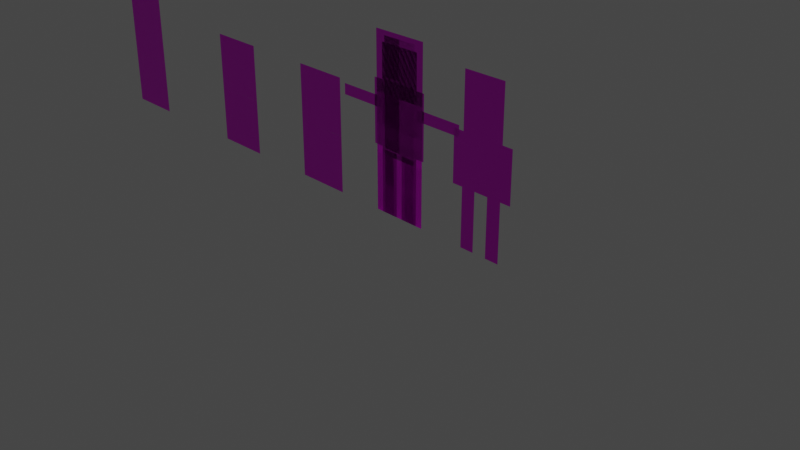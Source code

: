 # Source: skeleton2.blend  (saved by Blender 3.3.6; exported with 4.5.12 LTS)
import bpy
from mathutils import Matrix  # noqa: F401  (used for matrix-valued properties, if any)

bpy.ops.wm.read_factory_settings(use_empty=True)
scene = bpy.context.scene
scene.name = 'Scene'

# ---- collections
col_collection = bpy.data.collections.new('Collection'); scene.collection.children.link(col_collection)

# ---- images (referenced by path relative to the original .blend; pixels are not part of the script)
import os
ASSET_DIR = os.environ.get("B2B_ASSET_DIR", "")  # directory of the original .blend (textures are referenced by path, not embedded)
HERE = os.path.dirname(os.path.abspath(__file__))  # packed textures are extracted next to this script under _unpacked/

def load_image(name, relpath, width, height, colorspace="sRGB"):
    """Load a texture the original file referenced (path relative to the .blend, or extracted next to this script)."""
    p = next((c for c in (os.path.join(HERE, relpath), os.path.join(ASSET_DIR, relpath)) if relpath and os.path.exists(c)), "")
    if p:
        img = bpy.data.images.load(p, check_existing=True)
        img.name = name
    else:  # same state as the original file: an image datablock whose file is absent (Cycles renders it pink)
        img = bpy.data.images.new(name, width, height)
        img.source = "FILE"
        img.filepath = "//" + (relpath or name)
    img.colorspace_settings.name = colorspace
    return img
img_sprites_png = load_image('sprites.png', 'sprites.png', 1024, 1024, 'sRGB')

# ---- materials (node trees are filled in below, after node groups)
mat_material_001 = bpy.data.materials.new('Material.001')
mat_material_001.use_transparent_shadow = False

# ---- material node trees
mat_material_001.use_nodes = True; mat_material_001.node_tree.nodes.clear()
_N = mat_material_001.node_tree.nodes; _L = mat_material_001.node_tree.links
n0 = _N.new('ShaderNodeBsdfPrincipled'); n0.name = 'Principled BSDF'; n0.location = (10, 300)
n0.distribution = 'GGX'
n0.subsurface_method = 'RANDOM_WALK_SKIN'
n0.inputs[3].default_value = 1.45
n0.inputs[27].default_value = (0.0, 0.0, 0.0, 1.0)
n0.inputs[28].default_value = 1.0
n1 = _N.new('ShaderNodeOutputMaterial'); n1.name = 'Material Output'; n1.location = (300, 300)
n2 = _N.new('ShaderNodeTexImage'); n2.name = 'Image Texture'; n2.location = (-445, 122)
n2.image = img_sprites_png
n2.interpolation = 'Closest'
n2.extension = 'CLIP'
_L.new(n0.outputs[0], n1.inputs[0])
_L.new(n2.outputs[1], n0.inputs[4])
_L.new(n2.outputs[0], n0.inputs[0])
n1.is_active_output = True

# ---- world
world_world = bpy.data.worlds.new('World'); scene.world = world_world
world_world.use_nodes = True; world_world.node_tree.nodes.clear()
_N = world_world.node_tree.nodes; _L = world_world.node_tree.links
n0 = _N.new('ShaderNodeOutputWorld'); n0.name = 'World Output'; n0.location = (300, 300)
n1 = _N.new('ShaderNodeBackground'); n1.name = 'Background'; n1.location = (10, 300)
n1.inputs[0].default_value = (0.05088, 0.05088, 0.05088, 1.0)
_L.new(n1.outputs[0], n0.inputs[0])
n0.is_active_output = True
world_world.color = (0.05088, 0.05088, 0.05088)
world_world.use_sun_shadow = False
world_world.sun_shadow_jitter_overblur = 0.0

# ---- cameras
cam_camera = bpy.data.cameras.new('Camera')
cam_camera.clip_end = 100.0
cam_camera.ortho_scale = 7.314

# ---- lights
light_light = bpy.data.lights.new('Light', 'POINT')
light_light.transmission_factor = 0.0
light_light.energy = 1000.0
light_light.shadow_soft_size = 0.1
light_light.shadow_maximum_resolution = 0.006
light_light.use_absolute_resolution = True

# ---- meshes
me_plane = bpy.data.meshes.new('Plane')
me_plane.from_pydata([(-0.2072, 9.059e-09, 1.455), (0.2072, 9.059e-09, 1.455), (-0.2072, -9.059e-09, 1.87), (0.2072, -9.059e-09, 1.87), (-0.2072, 9.059e-09, 0.7098), (0.2072, 9.059e-09, 0.7098), (-0.2072, -9.059e-09, 1.433), (0.2072, -9.059e-09, 1.433), (-0.204, 1.08e-07, -0.0007161), (-0.03728, 1.08e-07, -0.0007161), (-0.204, 8.99e-08, 0.6961), (-0.03728, 8.99e-08, 0.6961), (0.03619, 1.08e-07, -0.0007161), (0.2008, 1.08e-07, -0.0007161), (0.03619, 8.99e-08, 0.6961), (0.2008, 8.99e-08, 0.6961), (-0.35, 1.037e-08, 0.7261), (-0.2372, 1.037e-08, 0.7261), (-0.35, -7.751e-09, 1.423), (-0.2372, -7.751e-09, 1.423), (0.2275, 1.037e-08, 0.7261), (0.3403, 1.037e-08, 0.7261), (0.2275, -7.751e-09, 1.423), (0.3403, -7.751e-09, 1.423), (0.0, 9.059e-09, 1.455), (0.0, -9.059e-09, 1.87), (0.0, 9.059e-09, 0.7098), (0.0, -9.059e-09, 1.433)], [], [(24, 1, 3, 25), (26, 5, 7, 27), (8, 9, 11, 10), (12, 13, 15, 14), (16, 17, 19, 18), (20, 21, 23, 22), (0, 24, 25, 2), (4, 26, 27, 6)])
_uv = me_plane.uv_layers.new(name='UVMap')
_uv.uv.foreach_set('vector', [0.06233, -0.001716, 0.03929, -0.001716, 0.03929, 0.8754, 0.06233, 0.8754, 0.125, 0.0004805, 0.1014, 0.0004805, 0.1014, 0.9989, 0.125, 0.9966, 0.007142, -0.00117, 0.023, -0.00117, 0.023, 0.9411, 0.007142, 0.9411, 0.02324, -0.00117, 0.008048, -0.00117, 0.008048, 0.9474, 0.02324, 0.9474, 0.06993, 0.003763, 0.08228, 0.003763, 0.08228, 0.9324, 0.06993, 0.9324, 0.08179, 0.003743, 0.07051, 0.003743, 0.07051, 0.9424, 0.08179, 0.9424, 0.03888, 0.001096, 0.06252, 0.001096, 0.06252, 0.8786, 0.03888, 0.8786, 0.1014, 0.0004805, 0.125, 0.0004805, 0.1251, 1.001, 0.1014, 0.9989])
me_plane.materials.append(mat_material_001)
me_plane.update()
me_plane_001 = bpy.data.meshes.new('Plane.001')
me_plane_001.from_pydata([(-0.24, 9.059e-09, 1.28), (-0.24, -9.059e-09, 1.8), (-0.24, 9.059e-09, 0.64), (-0.24, -9.059e-09, 1.28), (-0.24, 1.08e-07, -0.0007161), (-0.08, 1.08e-07, -0.0007161), (-0.24, 8.99e-08, 0.64), (-0.08, 8.99e-08, 0.64), (-0.8002, -7.047e-08, 1.242), (-0.8002, -5.435e-08, 1.122), (-0.2402, -1.335e-08, 1.242), (-0.2402, 2.777e-09, 1.122), (0.0, 9.059e-09, 1.28), (0.0, -9.059e-09, 1.8), (0.0, 9.059e-09, 0.64), (0.0, -9.059e-09, 1.28), (-0.24, 2.665e-15, 0.96), (0.0, 2.665e-15, 0.96), (-0.5202, -4.191e-08, 1.242), (-0.5202, -2.578e-08, 1.122), (-0.24, 9.896e-08, 0.3196), (-0.08, 9.896e-08, 0.3196), (0.24, 9.059e-09, 1.28), (0.24, -9.059e-09, 1.8), (0.24, 9.059e-09, 0.64), (0.24, -9.059e-09, 1.28), (0.24, 1.08e-07, -0.0007161), (0.08, 1.08e-07, -0.0007161), (0.24, 8.99e-08, 0.64), (0.08, 8.99e-08, 0.64), (0.8028, -7.047e-08, 1.242), (0.8028, -5.435e-08, 1.122), (0.2428, -1.335e-08, 1.242), (0.2428, 2.777e-09, 1.122), (0.24, 2.665e-15, 0.96), (0.5228, -4.191e-08, 1.242), (0.5228, -2.578e-08, 1.122), (0.24, 9.896e-08, 0.3196), (0.08, 9.896e-08, 0.3196), (0.7668, -5.067e-08, 1.122), (0.7668, -6.679e-08, 1.242), (-0.7634, -5.059e-08, 1.122), (-0.7634, -6.671e-08, 1.242), (-0.08, 1.066e-07, 0.04788), (-0.24, 1.066e-07, 0.04788)], [], [(20, 21, 7, 6), (18, 19, 11, 10), (0, 12, 13, 1), (16, 17, 15, 3), (2, 14, 17, 16), (42, 41, 19, 18), (44, 43, 21, 20), (37, 28, 29, 38), (35, 32, 33, 36), (22, 23, 13, 12), (34, 25, 15, 17), (24, 34, 17, 14), (40, 35, 36, 39), (26, 37, 38, 27), (30, 40, 39, 31), (8, 9, 41, 42), (4, 5, 43, 44)])
_uv = me_plane_001.uv_layers.new(name='UVMap')
_uv.uv.foreach_set('vector', [0.007142, 0.47, 0.023, 0.47, 0.023, 0.9411, 0.007142, 0.9411, 0.06993, 0.4681, 0.08228, 0.4681, 0.08228, 0.9324, 0.06993, 0.9324, 0.0391, 0.0006082, 0.0625, 0.0006082, 0.0625, 0.8747, 0.0391, 0.8747, 0.1016, 0.499, 0.125, 0.5002, 0.125, 0.9999, 0.1016, 0.9975, 0.1016, 0.0004805, 0.1249, 0.0004805, 0.125, 0.5002, 0.1016, 0.499, 0.06993, 0.06479, 0.08228, 0.06479, 0.08228, 0.4681, 0.06993, 0.4681, 0.007142, 0.07031, 0.023, 0.07031, 0.023, 0.47, 0.007142, 0.47, 0.007142, 0.47, 0.007142, 0.9411, 0.023, 0.9411, 0.023, 0.47, 0.06993, 0.4681, 0.06993, 0.9324, 0.08228, 0.9324, 0.08228, 0.4681, 0.0391, 0.0006082, 0.0391, 0.8747, 0.0625, 0.8747, 0.0625, 0.0006082, 0.1016, 0.499, 0.1016, 0.9975, 0.125, 0.9999, 0.125, 0.5002, 0.1016, 0.0004805, 0.1016, 0.499, 0.125, 0.5002, 0.1249, 0.0004805, 0.06993, 0.0635, 0.06993, 0.4681, 0.08228, 0.4681, 0.08228, 0.0635, 0.007142, -0.00117, 0.007142, 0.47, 0.023, 0.47, 0.023, -0.00117, 0.06993, 0.003763, 0.06993, 0.0635, 0.08228, 0.0635, 0.08228, 0.003763, 0.06993, 0.003763, 0.08228, 0.003763, 0.08228, 0.06479, 0.06993, 0.06479, 0.007142, -0.00117, 0.023, -0.00117, 0.023, 0.07031, 0.007142, 0.07031])
me_plane_001.materials.append(mat_material_001)
me_plane_001.update()
me_plane_002 = bpy.data.meshes.new('Plane.002')
me_plane_002.from_pydata([(-0.24, 9.059e-09, 1.28), (-0.24, -9.059e-09, 1.8), (-0.24, 9.059e-09, 0.64), (-0.24, -9.059e-09, 1.28), (-0.24, 1.08e-07, -0.0007161), (-0.08, 1.08e-07, -0.0007161), (-0.24, 8.99e-08, 0.64), (-0.08, 8.99e-08, 0.64), (-0.36, 1.037e-08, 0.64), (-0.24, 1.037e-08, 0.64), (-0.36, -7.751e-09, 1.2), (-0.24, -7.751e-09, 1.2), (0.0, 9.059e-09, 1.28), (0.0, -9.059e-09, 1.8), (0.0, 9.059e-09, 0.64), (0.0, -9.059e-09, 1.28), (-0.24, 2.665e-15, 0.96), (0.0, 2.665e-15, 0.96), (-0.36, 1.308e-09, 0.92), (-0.24, 1.308e-09, 0.92), (-0.24, 9.896e-08, 0.3196), (-0.08, 9.896e-08, 0.3196)], [], [(20, 21, 7, 6), (18, 19, 11, 10), (0, 12, 13, 1), (16, 17, 15, 3), (2, 14, 17, 16), (8, 9, 19, 18), (4, 5, 21, 20)])
_uv = me_plane_002.uv_layers.new(name='UVMap')
_uv.uv.foreach_set('vector', [0.007142, 0.47, 0.023, 0.47, 0.023, 0.9411, 0.007142, 0.9411, 0.06993, 0.4681, 0.08228, 0.4681, 0.08228, 0.9324, 0.06993, 0.9324, 0.0391, 0.0006082, 0.0625, 0.0006082, 0.0625, 0.8747, 0.0391, 0.8747, 0.1016, 0.499, 0.125, 0.5002, 0.125, 0.9999, 0.1016, 0.9975, 0.1016, 0.0004805, 0.1249, 0.0004805, 0.125, 0.5002, 0.1016, 0.499, 0.06993, 0.003763, 0.08228, 0.003763, 0.08228, 0.4681, 0.06993, 0.4681, 0.007142, -0.00117, 0.023, -0.00117, 0.023, 0.47, 0.007142, 0.47])
me_plane_002.materials.append(mat_material_001)
me_plane_002.update()
me_plane_003 = bpy.data.meshes.new('Plane.003')
me_plane_003.from_pydata([(-1.0, 0.0, -2.798e-08), (1.0, 0.0, -2.798e-08), (-1.0, 2.0, -2.798e-08), (1.0, 2.0, -2.798e-08), (-1.0, 1.0, -2.798e-08), (1.0, 1.0, -2.798e-08)], [], [(4, 5, 3, 2), (0, 1, 5, 4)])
_uv = me_plane_003.uv_layers.new(name='UVMap')
_uv.uv.foreach_set('vector', [0.25, 0.0, 0.3123, 0.0, 0.3123, 1.0, 0.25, 1.0, 0.1875, 0.0, 0.2499, 0.0009766, 0.2499, 1.001, 0.1875, 1.0])
me_plane_003.materials.append(mat_material_001)
me_plane_003.update()
me_plane_004 = bpy.data.meshes.new('Plane.004')
me_plane_004.from_pydata([(-0.32, 2.798e-08, 1.223e-15), (0.32, 2.798e-08, 1.223e-15), (-0.32, -2.798e-08, 1.28), (0.32, -2.798e-08, 1.28), (-0.32, -1.776e-15, 0.64), (0.32, -1.776e-15, 0.64)], [], [(4, 5, 3, 2), (0, 1, 5, 4)])
_uv = me_plane_004.uv_layers.new(name='UVMap')
_uv.uv.foreach_set('vector', [0.3132, 0.0, 0.3755, 0.0, 0.3755, 1.0, 0.3132, 1.0, 0.1875, 0.0, 0.2499, 0.0009766, 0.2499, 1.001, 0.1875, 1.0])
me_plane_004.materials.append(mat_material_001)
me_plane_004.update()
me_plane_005 = bpy.data.meshes.new('Plane.005')
me_plane_005.from_pydata([(-1.0, 0.0, -2.798e-08), (1.0, 0.0, -2.798e-08), (-1.0, 2.0, -2.798e-08), (1.0, 2.0, -2.798e-08), (-1.0, 1.0, -2.798e-08), (1.0, 1.0, -2.798e-08)], [], [(4, 5, 3, 2), (0, 1, 5, 4)])
_uv = me_plane_005.uv_layers.new(name='UVMap')
_uv.uv.foreach_set('vector', [0.375, 0.0, 0.4373, 0.0, 0.4373, 1.0, 0.375, 1.0, 0.1875, 0.0, 0.2499, 0.0009766, 0.2499, 1.001, 0.1875, 1.0])
me_plane_005.materials.append(mat_material_001)
me_plane_005.update()
me_plane_006 = bpy.data.meshes.new('Plane.006')
me_plane_006.from_pydata([(-0.32, 2.798e-08, 1.223e-15), (0.32, 2.798e-08, 1.223e-15), (-0.32, -1.776e-15, 0.64), (0.32, -1.776e-15, 0.64), (0.32, -2.798e-08, 1.28), (-0.32, -5.595e-08, 1.92), (0.32, -5.595e-08, 1.92), (-0.32, -2.798e-08, 1.28)], [], [(2, 3, 4, 7), (0, 1, 3, 2), (7, 4, 6, 5)])
_uv = me_plane_006.uv_layers.new(name='UVMap')
_uv.uv.foreach_set('vector', [0.5625, 0.0, 0.6248, 0.0, 0.6248, 1.0, 0.5625, 1.0, 0.5002, 0.0, 0.5625, 0.0009766, 0.5625, 1.001, 0.5002, 1.0, 0.6251, 0.0, 0.6874, 0.0, 0.6874, 1.0, 0.6251, 1.0])
me_plane_006.materials.append(mat_material_001)
me_plane_006.update()
me_plane_007 = bpy.data.meshes.new('Plane.007')
me_plane_007.from_pydata([(-1.0, 0.0, -2.798e-08), (1.0, 0.0, -2.798e-08), (-1.0, 1.0, -2.798e-08), (1.0, 1.0, -2.798e-08), (1.0, 2.0, -2.798e-08), (-1.0, 3.0, -2.798e-08), (1.0, 3.0, -2.798e-08), (-1.0, 2.0, -2.798e-08)], [], [(2, 3, 4, 7), (0, 1, 3, 2), (7, 4, 6, 5)])
_uv = me_plane_007.uv_layers.new(name='UVMap')
_uv.uv.foreach_set('vector', [0.8125, 0.6356, 0.8748, 0.6356, 0.8748, 1.0, 0.8125, 1.0, 0.8126, 0.0, 0.8749, 0.0009766, 0.8749, 1.001, 0.8126, 1.0, 0.75, 0.0, 0.8123, 0.0, 0.8123, 1.0, 0.75, 1.0])
me_plane_007.materials.append(mat_material_001)
me_plane_007.update()
arm_armature = bpy.data.armatures.new('Armature')  # bones are not reproduced

# ---- objects
ob_light = bpy.data.objects.new('Light', light_light)
ob_camera = bpy.data.objects.new('Camera', cam_camera)
ob_plane = bpy.data.objects.new('Plane', me_plane)
ob_plane_001 = bpy.data.objects.new('Plane.001', me_plane_001)
ob_plane_002 = bpy.data.objects.new('Plane.002', me_plane_002)
ob_armature = bpy.data.objects.new('Armature', arm_armature)
ob_grave1 = bpy.data.objects.new('Grave1', me_plane_003)
ob_grave2 = bpy.data.objects.new('Grave2', me_plane_004)
ob_grave3 = bpy.data.objects.new('Grave3', me_plane_005)
ob_wall = bpy.data.objects.new('Wall', me_plane_006)
ob_wall_001 = bpy.data.objects.new('Wall.001', me_plane_007)

# ---- transforms, parenting, visibility, modifiers, constraints
ob_light.location = (4.076, 1.005, 5.904)
ob_light.rotation_euler = (0.6503, 0.05522, 1.866)
ob_light.lock_rotations_4d = False
ob_light.empty_display_type = 'ARROWS'
ob_light.color = (0.0, 0.0, 0.0, 0.0)
ob_light.lineart.crease_threshold = 0.0
ob_camera.location = (7.359, -6.926, 4.958)
ob_camera.rotation_euler = (1.109, 0.0, 0.8149)
ob_camera.lock_rotations_4d = False
ob_camera.empty_display_type = 'ARROWS'
ob_camera.color = (0.0, 0.0, 0.0, 0.0)
ob_camera.display_type = 'WIRE'
ob_camera.lineart.crease_threshold = 0.0
ob_plane.location = (0.0, 0.0, 0.0)
ob_plane_001.parent = ob_armature
ob_plane_001.matrix_parent_inverse = Matrix(((1.0, -0.0, 0.0, -0.0), (-0.0, 1.0, -0.0, 0.0), (0.0, -0.0, 1.0, -0.7218), (-0.0, 0.0, -0.0, 1.0)))
ob_plane_001.location = (0.0, 0.0, 0.0)
_vg = ob_plane_001.vertex_groups.new(name='lb')
for _i, _w in zip([2, 14, 16, 24, 34], [0.2821, 0.9766, 0.0606, 0.314, 0.0554]): _vg.add([_i], _w, 'REPLACE')
_vg = ob_plane_001.vertex_groups.new(name='ub')
for _i, _w in zip([2, 3, 16, 17, 24, 25, 34], [0.06437, 0.06231, 0.3955, 0.9997, 0.05932, 0.04709, 0.324]): _vg.add([_i], _w, 'REPLACE')
_vg = ob_plane_001.vertex_groups.new(name='h')
for _i, _w in zip([0, 1, 3, 12, 13, 15, 16, 22, 23, 25, 34], [0.3702, 0.9083, 0.2896, 0.9997, 1.0, 0.9995, 0.06222, 0.35, 0.9054, 0.2733, 0.04693]): _vg.add([_i], _w, 'REPLACE')
_vg = ob_plane_001.vertex_groups.new(name='sl')
for _i, _w in zip([0, 1, 3, 16], [0.6298, 0.09166, 0.5824, 0.1251]): _vg.add([_i], _w, 'REPLACE')
_vg = ob_plane_001.vertex_groups.new(name='ual')
for _i, _w in zip([2, 3, 8, 9, 10, 11, 16, 18, 19, 41, 42], [0.02258, 0.02255, 0.09581, 0.08401, 0.9693, 0.947, 0.2304, 0.8273, 0.5501, 0.3171, 0.4615]): _vg.add([_i], _w, 'REPLACE')
_vg = ob_plane_001.vertex_groups.new(name='lal')
for _i, _w in zip([8, 9, 10, 11, 18, 19, 41, 42], [0.9042, 0.916, 0.01136, 0.053, 0.1727, 0.4499, 0.6829, 0.5385]): _vg.add([_i], _w, 'REPLACE')
_vg = ob_plane_001.vertex_groups.new(name='sr')
for _i, _w in zip([22, 23, 24, 25, 32, 33, 34], [0.65, 0.09461, 0.05139, 0.6279, 0.7023, 0.3364, 0.2921]): _vg.add([_i], _w, 'REPLACE')
_vg = ob_plane_001.vertex_groups.new(name='uar')
for _i, _w in zip([24, 25, 30, 31, 32, 33, 34, 35, 36, 39, 40], [0.01537, 0.005641, 0.05914, 0.07185, 0.2402, 0.5923, 0.1858, 0.481, 0.4833, 0.2776, 0.2701]): _vg.add([_i], _w, 'REPLACE')
_vg = ob_plane_001.vertex_groups.new(name='lar')
for _i, _w in zip([30, 31, 32, 33, 35, 36, 39, 40], [0.9386, 0.9256, 0.05753, 0.07123, 0.4999, 0.4999, 0.7127, 0.7192]): _vg.add([_i], _w, 'REPLACE')
_vg = ob_plane_001.vertex_groups.new(name='ull')
for _i, _w in zip([2, 6, 7, 16, 20, 21, 43, 44], [0.5856, 0.8113, 0.8249, 0.1258, 0.07706, 0.08859, 0.04429, 0.03853]): _vg.add([_i], _w, 'REPLACE')
_vg = ob_plane_001.vertex_groups.new(name='lll')
for _i, _w in zip([4, 5, 6, 7, 20, 21, 43, 44], [0.9841, 0.9824, 0.1887, 0.1751, 0.9229, 0.9114, 0.9469, 0.9535]): _vg.add([_i], _w, 'REPLACE')
_vg = ob_plane_001.vertex_groups.new(name='ulr')
for _i, _w in zip([24, 26, 27, 28, 29, 34, 37, 38], [0.5316, 0.04029, 0.08367, 0.8459, 0.8925, 0.09377, 0.2069, 0.4515]): _vg.add([_i], _w, 'REPLACE')
_vg = ob_plane_001.vertex_groups.new(name='llr')
for _i, _w in zip([26, 27, 28, 29, 37, 38], [0.9549, 0.9163, 0.1541, 0.1075, 0.7931, 0.5485]): _vg.add([_i], _w, 'REPLACE')
_m = ob_plane_001.modifiers.new('Armature', 'ARMATURE')
_m.object = ob_armature
ob_plane_002.location = (1.099, 0.0, 0.0)
_m = ob_plane_002.modifiers.new('Mirror', 'MIRROR')
_m.merge_threshold = 0.01
ob_armature.location = (0.0, 0.0, 0.7218)
ob_armature.show_in_front = True
ob_grave1.location = (-1.196, 0.0, 0.0)
ob_grave1.rotation_euler = (1.571, -0.0, 0.0)
ob_grave1.scale = (0.32, 0.64, 1.0)
ob_grave2.location = (0.0, 0.0, 0.0)
ob_grave3.location = (-2.653, 0.0, 0.0)
ob_grave3.rotation_euler = (1.571, -0.0, 0.0)
ob_grave3.scale = (0.32, 0.64, 1.0)
ob_wall.location = (0.0, 0.0, 0.0)
ob_wall_001.location = (-4.54, 0.0, 0.0)
ob_wall_001.rotation_euler = (1.571, -0.0, 0.0)
ob_wall_001.scale = (0.32, 0.64, 1.0)

# ---- collection membership
col_collection.objects.link(ob_light)
col_collection.objects.link(ob_camera)
col_collection.objects.link(ob_plane)
col_collection.objects.link(ob_plane_001)
col_collection.objects.link(ob_plane_002)
col_collection.objects.link(ob_armature)
col_collection.objects.link(ob_grave1)
col_collection.objects.link(ob_grave2)
col_collection.objects.link(ob_grave3)
col_collection.objects.link(ob_wall)
col_collection.objects.link(ob_wall_001)

# ---- scene / render settings (as saved in the file)
scene.camera = ob_camera
scene.frame_start = 1; scene.frame_end = 250; scene.frame_set(0)
scene.render.engine = 'BLENDER_EEVEE_NEXT'
scene.render.fps = 30
scene.cycles.sampling_pattern = 'TABULATED_SOBOL'
scene.cycles.use_light_tree = False
scene.view_settings.view_transform = 'Filmic'
bpy.context.view_layer.update()
